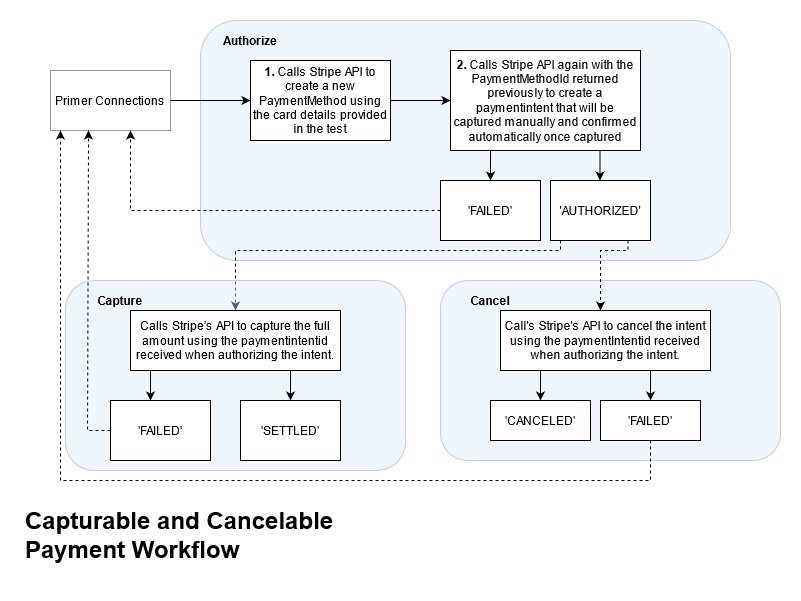

The diagram above was exported from draw.io. Its source (the exported page's mxGraphModel, read from the mxfile embedded in the PNG):
<mxGraphModel dx="782" dy="432" grid="1" gridSize="10" guides="1" tooltips="1" connect="1" arrows="1" fold="1" page="1" pageScale="1" pageWidth="850" pageHeight="1100" math="0" shadow="0">
  <root>
    <mxCell id="9CG7t9MFLdv0tz_5QfYl-0" />
    <mxCell id="9CG7t9MFLdv0tz_5QfYl-1" parent="9CG7t9MFLdv0tz_5QfYl-0" />
    <mxCell id="5xQd4TvNDigqPkljm4Bj-27" value="" style="rounded=1;whiteSpace=wrap;html=1;fillColor=#dae8fc;strokeColor=#6c8ebf;glass=0;opacity=40;" vertex="1" parent="9CG7t9MFLdv0tz_5QfYl-1">
      <mxGeometry x="200" y="20" width="530" height="240" as="geometry" />
    </mxCell>
    <mxCell id="5xQd4TvNDigqPkljm4Bj-5" style="edgeStyle=orthogonalEdgeStyle;rounded=0;orthogonalLoop=1;jettySize=auto;html=1;entryX=0;entryY=0.5;entryDx=0;entryDy=0;exitX=1;exitY=0.5;exitDx=0;exitDy=0;" edge="1" parent="9CG7t9MFLdv0tz_5QfYl-1" target="5xQd4TvNDigqPkljm4Bj-4">
      <mxGeometry relative="1" as="geometry">
        <mxPoint x="170" y="100" as="sourcePoint" />
      </mxGeometry>
    </mxCell>
    <mxCell id="5xQd4TvNDigqPkljm4Bj-8" style="edgeStyle=orthogonalEdgeStyle;rounded=0;orthogonalLoop=1;jettySize=auto;html=1;entryX=0;entryY=0.5;entryDx=0;entryDy=0;" edge="1" parent="9CG7t9MFLdv0tz_5QfYl-1" source="5xQd4TvNDigqPkljm4Bj-4" target="5xQd4TvNDigqPkljm4Bj-6">
      <mxGeometry relative="1" as="geometry" />
    </mxCell>
    <mxCell id="5xQd4TvNDigqPkljm4Bj-4" value="&lt;b&gt;1. &lt;/b&gt;Calls Stripe API to create a new PaymentMethod using the card details provided in the test" style="rounded=0;whiteSpace=wrap;html=1;" vertex="1" parent="9CG7t9MFLdv0tz_5QfYl-1">
      <mxGeometry x="250" y="60" width="140" height="80" as="geometry" />
    </mxCell>
    <mxCell id="5xQd4TvNDigqPkljm4Bj-17" style="edgeStyle=orthogonalEdgeStyle;rounded=0;orthogonalLoop=1;jettySize=auto;html=1;exitX=0.25;exitY=1;exitDx=0;exitDy=0;entryX=0.5;entryY=0;entryDx=0;entryDy=0;" edge="1" parent="9CG7t9MFLdv0tz_5QfYl-1" source="5xQd4TvNDigqPkljm4Bj-6" target="5xQd4TvNDigqPkljm4Bj-12">
      <mxGeometry relative="1" as="geometry" />
    </mxCell>
    <mxCell id="5xQd4TvNDigqPkljm4Bj-6" value="&lt;b&gt;2. &lt;/b&gt;Calls Stripe API again with the PaymentMethodId returned previously to create a paymentintent that will be captured manually and confirmed automatically once captured " style="rounded=0;whiteSpace=wrap;html=1;" vertex="1" parent="9CG7t9MFLdv0tz_5QfYl-1">
      <mxGeometry x="450" y="50" width="190" height="100" as="geometry" />
    </mxCell>
    <mxCell id="5xQd4TvNDigqPkljm4Bj-36" style="edgeStyle=orthogonalEdgeStyle;rounded=0;orthogonalLoop=1;jettySize=auto;html=1;entryX=0.5;entryY=0;entryDx=0;entryDy=0;dashed=1;" edge="1" parent="9CG7t9MFLdv0tz_5QfYl-1" source="5xQd4TvNDigqPkljm4Bj-11" target="5xQd4TvNDigqPkljm4Bj-35">
      <mxGeometry relative="1" as="geometry">
        <Array as="points">
          <mxPoint x="560" y="250" />
          <mxPoint x="235" y="250" />
        </Array>
      </mxGeometry>
    </mxCell>
    <mxCell id="5xQd4TvNDigqPkljm4Bj-11" value="'AUTHORIZED'" style="rounded=0;whiteSpace=wrap;html=1;" vertex="1" parent="9CG7t9MFLdv0tz_5QfYl-1">
      <mxGeometry x="550" y="180" width="100" height="60" as="geometry" />
    </mxCell>
    <mxCell id="5xQd4TvNDigqPkljm4Bj-20" style="edgeStyle=orthogonalEdgeStyle;rounded=0;orthogonalLoop=1;jettySize=auto;html=1;dashed=1;" edge="1" parent="9CG7t9MFLdv0tz_5QfYl-1" source="5xQd4TvNDigqPkljm4Bj-12">
      <mxGeometry relative="1" as="geometry">
        <mxPoint x="130" y="130" as="targetPoint" />
        <Array as="points">
          <mxPoint x="130" y="210" />
        </Array>
      </mxGeometry>
    </mxCell>
    <mxCell id="5xQd4TvNDigqPkljm4Bj-12" value="'FAILED'" style="rounded=0;whiteSpace=wrap;html=1;" vertex="1" parent="9CG7t9MFLdv0tz_5QfYl-1">
      <mxGeometry x="440" y="180" width="100" height="60" as="geometry" />
    </mxCell>
    <mxCell id="5xQd4TvNDigqPkljm4Bj-19" style="edgeStyle=orthogonalEdgeStyle;rounded=0;orthogonalLoop=1;jettySize=auto;html=1;entryX=0.5;entryY=0;entryDx=0;entryDy=0;" edge="1" parent="9CG7t9MFLdv0tz_5QfYl-1">
      <mxGeometry relative="1" as="geometry">
        <mxPoint x="599.5" y="150" as="sourcePoint" />
        <mxPoint x="599.5" y="180" as="targetPoint" />
        <Array as="points">
          <mxPoint x="599.5" y="150" />
        </Array>
      </mxGeometry>
    </mxCell>
    <mxCell id="5xQd4TvNDigqPkljm4Bj-28" value="Authorize" style="text;html=1;strokeColor=none;fillColor=none;align=center;verticalAlign=middle;whiteSpace=wrap;rounded=0;glass=0;opacity=40;fontStyle=1" vertex="1" parent="9CG7t9MFLdv0tz_5QfYl-1">
      <mxGeometry x="230" y="30" width="40" height="20" as="geometry" />
    </mxCell>
    <mxCell id="5xQd4TvNDigqPkljm4Bj-29" value="" style="rounded=1;whiteSpace=wrap;html=1;fillColor=#dae8fc;strokeColor=#6c8ebf;glass=0;opacity=40;" vertex="1" parent="9CG7t9MFLdv0tz_5QfYl-1">
      <mxGeometry x="65" y="280" width="340" height="190" as="geometry" />
    </mxCell>
    <mxCell id="5xQd4TvNDigqPkljm4Bj-33" value="Primer Connections" style="rounded=0;whiteSpace=wrap;html=1;glass=0;opacity=40;" vertex="1" parent="9CG7t9MFLdv0tz_5QfYl-1">
      <mxGeometry x="50" y="70" width="120" height="60" as="geometry" />
    </mxCell>
    <mxCell id="5xQd4TvNDigqPkljm4Bj-34" value="&lt;b&gt;Capture&lt;/b&gt;" style="text;html=1;strokeColor=none;fillColor=none;align=center;verticalAlign=middle;whiteSpace=wrap;rounded=0;glass=0;opacity=40;" vertex="1" parent="9CG7t9MFLdv0tz_5QfYl-1">
      <mxGeometry x="100" y="290" width="40" height="20" as="geometry" />
    </mxCell>
    <mxCell id="5xQd4TvNDigqPkljm4Bj-57" style="edgeStyle=orthogonalEdgeStyle;rounded=0;orthogonalLoop=1;jettySize=auto;html=1;entryX=0.5;entryY=0;entryDx=0;entryDy=0;" edge="1" parent="9CG7t9MFLdv0tz_5QfYl-1" source="5xQd4TvNDigqPkljm4Bj-35" target="5xQd4TvNDigqPkljm4Bj-41">
      <mxGeometry relative="1" as="geometry">
        <Array as="points">
          <mxPoint x="290" y="390" />
          <mxPoint x="290" y="390" />
        </Array>
      </mxGeometry>
    </mxCell>
    <mxCell id="5xQd4TvNDigqPkljm4Bj-35" value="Calls Stripe's API to capture the full amount using the paymentintentid received when authorizing the intent. " style="rounded=0;whiteSpace=wrap;html=1;" vertex="1" parent="9CG7t9MFLdv0tz_5QfYl-1">
      <mxGeometry x="130" y="310" width="210" height="60" as="geometry" />
    </mxCell>
    <mxCell id="5xQd4TvNDigqPkljm4Bj-37" value="" style="rounded=1;whiteSpace=wrap;html=1;fillColor=#dae8fc;strokeColor=#6c8ebf;glass=0;opacity=40;" vertex="1" parent="9CG7t9MFLdv0tz_5QfYl-1">
      <mxGeometry x="440" y="280" width="340" height="180" as="geometry" />
    </mxCell>
    <mxCell id="5xQd4TvNDigqPkljm4Bj-38" value="&lt;b&gt;Cancel&lt;/b&gt;" style="text;html=1;strokeColor=none;fillColor=none;align=center;verticalAlign=middle;whiteSpace=wrap;rounded=0;glass=0;opacity=40;" vertex="1" parent="9CG7t9MFLdv0tz_5QfYl-1">
      <mxGeometry x="470" y="290" width="40" height="20" as="geometry" />
    </mxCell>
    <mxCell id="5xQd4TvNDigqPkljm4Bj-40" style="edgeStyle=orthogonalEdgeStyle;rounded=0;orthogonalLoop=1;jettySize=auto;html=1;dashed=1;" edge="1" parent="9CG7t9MFLdv0tz_5QfYl-1" target="5xQd4TvNDigqPkljm4Bj-42">
      <mxGeometry relative="1" as="geometry">
        <mxPoint x="627.5" y="240" as="sourcePoint" />
        <mxPoint x="460" y="310" as="targetPoint" />
        <Array as="points">
          <mxPoint x="628" y="250" />
          <mxPoint x="600" y="250" />
        </Array>
      </mxGeometry>
    </mxCell>
    <mxCell id="5xQd4TvNDigqPkljm4Bj-41" value="'SETTLED'" style="rounded=0;whiteSpace=wrap;html=1;" vertex="1" parent="9CG7t9MFLdv0tz_5QfYl-1">
      <mxGeometry x="240" y="400" width="100" height="60" as="geometry" />
    </mxCell>
    <mxCell id="5xQd4TvNDigqPkljm4Bj-42" value="Call's Stripe's API to cancel the intent using the paymentIntentid received when authorizing the intent." style="rounded=0;whiteSpace=wrap;html=1;" vertex="1" parent="9CG7t9MFLdv0tz_5QfYl-1">
      <mxGeometry x="500" y="310" width="210" height="60" as="geometry" />
    </mxCell>
    <mxCell id="5xQd4TvNDigqPkljm4Bj-43" value="'CANCELED'" style="rounded=0;whiteSpace=wrap;html=1;" vertex="1" parent="9CG7t9MFLdv0tz_5QfYl-1">
      <mxGeometry x="490" y="400" width="100" height="40" as="geometry" />
    </mxCell>
    <mxCell id="5xQd4TvNDigqPkljm4Bj-58" style="edgeStyle=orthogonalEdgeStyle;rounded=0;orthogonalLoop=1;jettySize=auto;html=1;dashed=1;" edge="1" parent="9CG7t9MFLdv0tz_5QfYl-1" source="5xQd4TvNDigqPkljm4Bj-44">
      <mxGeometry relative="1" as="geometry">
        <mxPoint x="88" y="130" as="targetPoint" />
        <Array as="points">
          <mxPoint x="87" y="430" />
        </Array>
      </mxGeometry>
    </mxCell>
    <mxCell id="5xQd4TvNDigqPkljm4Bj-44" value="'FAILED'" style="rounded=0;whiteSpace=wrap;html=1;" vertex="1" parent="9CG7t9MFLdv0tz_5QfYl-1">
      <mxGeometry x="110" y="400" width="100" height="60" as="geometry" />
    </mxCell>
    <mxCell id="5xQd4TvNDigqPkljm4Bj-55" value="" style="edgeStyle=orthogonalEdgeStyle;rounded=0;orthogonalLoop=1;jettySize=auto;html=1;exitX=0.25;exitY=1;exitDx=0;exitDy=0;entryX=0.5;entryY=0;entryDx=0;entryDy=0;" edge="1" parent="9CG7t9MFLdv0tz_5QfYl-1" source="5xQd4TvNDigqPkljm4Bj-42" target="5xQd4TvNDigqPkljm4Bj-43">
      <mxGeometry relative="1" as="geometry">
        <mxPoint x="370" y="490" as="targetPoint" />
        <Array as="points">
          <mxPoint x="540" y="370" />
        </Array>
      </mxGeometry>
    </mxCell>
    <mxCell id="5xQd4TvNDigqPkljm4Bj-59" style="edgeStyle=orthogonalEdgeStyle;rounded=0;orthogonalLoop=1;jettySize=auto;html=1;dashed=1;" edge="1" parent="9CG7t9MFLdv0tz_5QfYl-1" source="5xQd4TvNDigqPkljm4Bj-46">
      <mxGeometry relative="1" as="geometry">
        <mxPoint x="60" y="130" as="targetPoint" />
        <Array as="points">
          <mxPoint x="650" y="480" />
          <mxPoint x="60" y="480" />
        </Array>
      </mxGeometry>
    </mxCell>
    <mxCell id="5xQd4TvNDigqPkljm4Bj-46" value="'FAILED'" style="rounded=0;whiteSpace=wrap;html=1;" vertex="1" parent="9CG7t9MFLdv0tz_5QfYl-1">
      <mxGeometry x="600" y="400" width="100" height="40" as="geometry" />
    </mxCell>
    <mxCell id="5xQd4TvNDigqPkljm4Bj-47" style="edgeStyle=orthogonalEdgeStyle;rounded=0;orthogonalLoop=1;jettySize=auto;html=1;" edge="1" parent="9CG7t9MFLdv0tz_5QfYl-1" target="5xQd4TvNDigqPkljm4Bj-46">
      <mxGeometry relative="1" as="geometry">
        <mxPoint x="650" y="370" as="sourcePoint" />
        <mxPoint x="650" y="390" as="targetPoint" />
        <Array as="points" />
      </mxGeometry>
    </mxCell>
    <mxCell id="5xQd4TvNDigqPkljm4Bj-49" style="edgeStyle=orthogonalEdgeStyle;rounded=0;orthogonalLoop=1;jettySize=auto;html=1;" edge="1" parent="9CG7t9MFLdv0tz_5QfYl-1" target="5xQd4TvNDigqPkljm4Bj-44">
      <mxGeometry relative="1" as="geometry">
        <mxPoint x="150" y="370" as="sourcePoint" />
        <mxPoint x="150" y="390" as="targetPoint" />
        <Array as="points">
          <mxPoint x="150" y="400" />
          <mxPoint x="150" y="400" />
        </Array>
      </mxGeometry>
    </mxCell>
    <mxCell id="5xQd4TvNDigqPkljm4Bj-63" value="&lt;h1&gt;Capturable and Cancelable Payment Workflow&lt;br&gt;&lt;/h1&gt;" style="text;html=1;strokeColor=none;fillColor=none;spacing=5;spacingTop=-20;whiteSpace=wrap;overflow=hidden;rounded=0;glass=0;opacity=40;" vertex="1" parent="9CG7t9MFLdv0tz_5QfYl-1">
      <mxGeometry x="20" y="500" width="350" height="80" as="geometry" />
    </mxCell>
  </root>
</mxGraphModel>